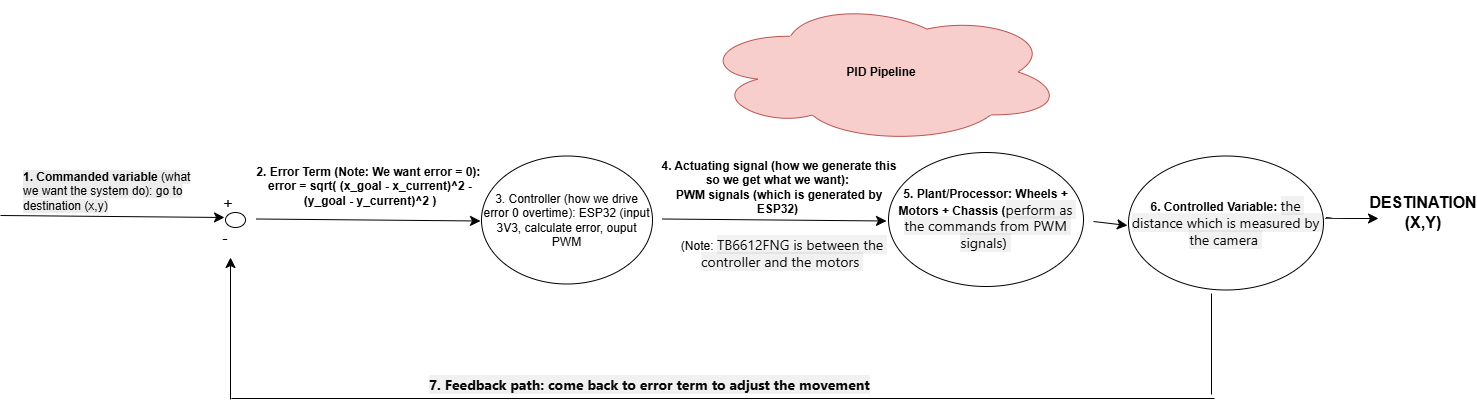

The diagram above was exported from draw.io. Its source (the exported page's mxGraphModel, read from the mxfile embedded in the PNG):
<mxGraphModel dx="2685" dy="1105" grid="0" gridSize="10" guides="1" tooltips="1" connect="1" arrows="1" fold="1" page="0" pageScale="1" pageWidth="850" pageHeight="1100" math="0" shadow="0">
  <root>
    <mxCell id="0" />
    <mxCell id="1" parent="0" />
    <mxCell id="p1HIFS39XBF1hb4VpOwA-3" parent="1" style="ellipse;whiteSpace=wrap;html=1;" value="3. Controller (how we drive error 0 overtime): ESP32 (input 3V3, calculate error, ouput PWM" vertex="1">
      <mxGeometry height="128" width="171" x="-152" y="270.5" as="geometry" />
    </mxCell>
    <mxCell id="p1HIFS39XBF1hb4VpOwA-4" edge="1" parent="1" style="endArrow=classic;html=1;rounded=0;fontSize=12;startSize=8;endSize=8;curved=1;" value="">
      <mxGeometry height="50" relative="1" width="50" as="geometry">
        <mxPoint x="-633" y="330" as="sourcePoint" />
        <mxPoint x="-409" y="332" as="targetPoint" />
      </mxGeometry>
    </mxCell>
    <mxCell id="p1HIFS39XBF1hb4VpOwA-5" parent="1" style="text;whiteSpace=wrap;html=1;" value="&lt;b style=&quot;forced-color-adjust: none; color: rgb(0, 0, 0); font-family: Helvetica; font-size: 12px; font-style: normal; font-variant-ligatures: normal; font-variant-caps: normal; letter-spacing: normal; orphans: 2; text-align: center; text-indent: 0px; text-transform: none; widows: 2; word-spacing: 0px; -webkit-text-stroke-width: 0px; white-space: normal; background-color: rgb(236, 236, 236); text-decoration-thickness: initial; text-decoration-style: initial; text-decoration-color: initial;&quot;&gt;1. Commanded variable&lt;/b&gt;&lt;span style=&quot;color: rgb(0, 0, 0); font-family: Helvetica; font-size: 12px; font-style: normal; font-variant-ligatures: normal; font-variant-caps: normal; font-weight: 400; letter-spacing: normal; orphans: 2; text-align: center; text-indent: 0px; text-transform: none; widows: 2; word-spacing: 0px; -webkit-text-stroke-width: 0px; white-space: normal; background-color: rgb(236, 236, 236); text-decoration-thickness: initial; text-decoration-style: initial; text-decoration-color: initial; display: inline !important; float: none;&quot;&gt;&lt;span&gt;&amp;nbsp;&lt;/span&gt;(what we want the system do): go to destination (x,y)&lt;/span&gt;" vertex="1">
      <mxGeometry height="36" width="180" x="-612" y="278" as="geometry" />
    </mxCell>
    <mxCell id="p1HIFS39XBF1hb4VpOwA-6" parent="1" style="ellipse;whiteSpace=wrap;html=1;" value="" vertex="1">
      <mxGeometry height="15" width="20" x="-408" y="327" as="geometry" />
    </mxCell>
    <mxCell id="p1HIFS39XBF1hb4VpOwA-7" parent="1" style="text;html=1;whiteSpace=wrap;strokeColor=none;fillColor=none;align=center;verticalAlign=middle;rounded=0;fontSize=16;" value="+" vertex="1">
      <mxGeometry height="23" width="56" x="-433" y="306" as="geometry" />
    </mxCell>
    <mxCell id="p1HIFS39XBF1hb4VpOwA-8" parent="1" style="text;html=1;whiteSpace=wrap;strokeColor=none;fillColor=none;align=center;verticalAlign=middle;rounded=0;fontSize=16;" value="-" vertex="1">
      <mxGeometry height="23" width="56" x="-436" y="340" as="geometry" />
    </mxCell>
    <mxCell id="p1HIFS39XBF1hb4VpOwA-9" parent="1" style="text;whiteSpace=wrap;html=1;" value="&lt;div style=&quot;text-align: center;&quot;&gt;&lt;span style=&quot;background-color: transparent; color: light-dark(rgb(0, 0, 0), rgb(255, 255, 255));&quot;&gt;&lt;b&gt;2. Error Term (Note: We want error = 0):&amp;nbsp;&lt;/b&gt;&lt;/span&gt;&lt;/div&gt;&lt;div style=&quot;text-align: center;&quot;&gt;&lt;span style=&quot;background-color: transparent; color: light-dark(rgb(0, 0, 0), rgb(255, 255, 255));&quot;&gt;&lt;b&gt;error = sqrt( (x_goal - x_current)^2 - (y_goal - y_current)^2 )&lt;/b&gt;&lt;/span&gt;&lt;/div&gt;" vertex="1">
      <mxGeometry height="36" width="232" x="-380" y="273" as="geometry" />
    </mxCell>
    <mxCell id="p1HIFS39XBF1hb4VpOwA-10" edge="1" parent="1" style="endArrow=classic;html=1;rounded=0;fontSize=12;startSize=8;endSize=8;curved=1;" value="">
      <mxGeometry height="50" relative="1" width="50" as="geometry">
        <mxPoint x="-377" y="333.5" as="sourcePoint" />
        <mxPoint x="-153" y="335.5" as="targetPoint" />
      </mxGeometry>
    </mxCell>
    <mxCell id="p1HIFS39XBF1hb4VpOwA-11" edge="1" parent="1" style="endArrow=classic;html=1;rounded=0;fontSize=12;startSize=8;endSize=8;curved=1;" value="">
      <mxGeometry height="50" relative="1" width="50" as="geometry">
        <mxPoint x="29" y="333.5" as="sourcePoint" />
        <mxPoint x="253" y="335.5" as="targetPoint" />
      </mxGeometry>
    </mxCell>
    <mxCell id="p1HIFS39XBF1hb4VpOwA-12" parent="1" style="text;whiteSpace=wrap;html=1;" value="&lt;div style=&quot;text-align: center;&quot;&gt;&lt;b&gt;4. Actuating signal (how we generate this so we get what we want):&amp;nbsp;&lt;/b&gt;&lt;/div&gt;&lt;div style=&quot;text-align: center;&quot;&gt;&lt;b&gt;PWM signals (which is generated by ESP32)&amp;nbsp;&lt;/b&gt;&lt;/div&gt;&lt;div style=&quot;text-align: center;&quot;&gt;&lt;b&gt;&lt;br&gt;&lt;/b&gt;&lt;/div&gt;" vertex="1">
      <mxGeometry height="36" width="238" x="26" y="267" as="geometry" />
    </mxCell>
    <mxCell id="p1HIFS39XBF1hb4VpOwA-13" parent="1" style="ellipse;whiteSpace=wrap;html=1;" value="&lt;b&gt;5. Plant/Processor: Wheels + Motors + Chassis (&lt;/b&gt;&lt;span style=&quot;color: rgb(10, 10, 10); font-family: &amp;quot;Anthropic Sans&amp;quot;, system-ui, &amp;quot;Segoe UI&amp;quot;, Roboto, Helvetica, Arial, sans-serif; font-size: 14px; text-align: start; white-space: pre-wrap; background-color: rgba(10, 10, 10, 0.06);&quot;&gt;perform as the commands from PWM signals) &lt;/span&gt;" vertex="1">
      <mxGeometry height="134" width="195" x="255" y="267" as="geometry" />
    </mxCell>
    <mxCell id="p1HIFS39XBF1hb4VpOwA-14" parent="1" style="text;whiteSpace=wrap;html=1;" value="&lt;div style=&quot;text-align: center;&quot;&gt;(Note:&amp;nbsp;&lt;span style=&quot;background-color: rgba(10, 10, 10, 0.06); color: rgb(10, 10, 10); font-family: &amp;quot;Anthropic Sans&amp;quot;, system-ui, &amp;quot;Segoe UI&amp;quot;, Roboto, Helvetica, Arial, sans-serif; font-size: 14px; white-space: pre-wrap; text-align: left;&quot;&gt;TB6612FNG is between the controller and the motors &lt;/span&gt;&lt;/div&gt;&lt;div&gt;&lt;span style=&quot;background-color: rgba(10, 10, 10, 0.06); color: rgb(10, 10, 10); font-family: &amp;quot;Anthropic Sans&amp;quot;, system-ui, &amp;quot;Segoe UI&amp;quot;, Roboto, Helvetica, Arial, sans-serif; font-size: 14px; white-space: pre-wrap; text-align: left;&quot;&gt;&lt;br&gt;&lt;/span&gt;&lt;/div&gt;&lt;div style=&quot;text-align: center;&quot;&gt;&lt;b&gt;&lt;br&gt;&lt;/b&gt;&lt;/div&gt;" vertex="1">
      <mxGeometry height="36" width="238" x="29" y="345" as="geometry" />
    </mxCell>
    <mxCell id="p1HIFS39XBF1hb4VpOwA-15" edge="1" parent="1" style="endArrow=classic;html=1;rounded=0;fontSize=12;startSize=8;endSize=8;curved=1;" value="">
      <mxGeometry height="50" relative="1" width="50" as="geometry">
        <mxPoint x="460" y="336" as="sourcePoint" />
        <mxPoint x="494" y="340" as="targetPoint" />
      </mxGeometry>
    </mxCell>
    <mxCell id="p1HIFS39XBF1hb4VpOwA-18" parent="1" style="ellipse;whiteSpace=wrap;html=1;" value="&lt;b&gt;6. Controlled Variable:&amp;nbsp;&lt;/b&gt;&lt;span style=&quot;color: rgb(10, 10, 10); font-family: &amp;quot;Anthropic Sans&amp;quot;, system-ui, &amp;quot;Segoe UI&amp;quot;, Roboto, Helvetica, Arial, sans-serif; font-size: 14px; text-align: start; white-space: pre-wrap; background-color: rgba(10, 10, 10, 0.06);&quot;&gt;the distance which is measured by the camera &lt;/span&gt;" vertex="1">
      <mxGeometry height="134" width="195" x="495" y="270.5" as="geometry" />
    </mxCell>
    <mxCell id="p1HIFS39XBF1hb4VpOwA-19" edge="1" parent="1" style="endArrow=classic;html=1;rounded=0;fontSize=12;startSize=8;endSize=8;curved=1;" value="">
      <mxGeometry height="50" relative="1" width="50" as="geometry">
        <Array as="points">
          <mxPoint x="698" y="333" />
        </Array>
        <mxPoint x="692" y="332.5" as="sourcePoint" />
        <mxPoint x="745" y="333" as="targetPoint" />
      </mxGeometry>
    </mxCell>
    <mxCell id="p1HIFS39XBF1hb4VpOwA-20" parent="1" style="text;html=1;whiteSpace=wrap;strokeColor=none;fillColor=none;align=center;verticalAlign=middle;rounded=0;fontSize=16;" value="&lt;b&gt;DESTINATION (X,Y)&lt;/b&gt;" vertex="1">
      <mxGeometry height="30" width="60" x="760" y="312" as="geometry" />
    </mxCell>
    <mxCell id="p1HIFS39XBF1hb4VpOwA-23" edge="1" parent="1" style="endArrow=classic;html=1;rounded=0;fontSize=12;startSize=8;endSize=8;curved=1;" value="">
      <mxGeometry height="50" relative="1" width="50" as="geometry">
        <mxPoint x="-403" y="514" as="sourcePoint" />
        <mxPoint x="-403" y="372" as="targetPoint" />
      </mxGeometry>
    </mxCell>
    <mxCell id="p1HIFS39XBF1hb4VpOwA-24" edge="1" parent="1" style="endArrow=none;html=1;rounded=0;fontSize=12;startSize=8;endSize=8;curved=1;" value="">
      <mxGeometry height="50" relative="1" width="50" as="geometry">
        <mxPoint x="578" y="509" as="sourcePoint" />
        <mxPoint x="578" y="408" as="targetPoint" />
      </mxGeometry>
    </mxCell>
    <mxCell id="p1HIFS39XBF1hb4VpOwA-25" edge="1" parent="1" style="endArrow=none;html=1;rounded=0;fontSize=12;startSize=8;endSize=8;curved=1;" value="">
      <mxGeometry height="50" relative="1" width="50" as="geometry">
        <mxPoint x="-402" y="513" as="sourcePoint" />
        <mxPoint x="581" y="513" as="targetPoint" />
      </mxGeometry>
    </mxCell>
    <mxCell id="p1HIFS39XBF1hb4VpOwA-26" parent="1" style="text;whiteSpace=wrap;html=1;fontStyle=1" value="&lt;div style=&quot;text-align: center;&quot;&gt;&lt;span style=&quot;background-color: rgba(10, 10, 10, 0.06); color: rgb(10, 10, 10); font-family: &amp;quot;Anthropic Sans&amp;quot;, system-ui, &amp;quot;Segoe UI&amp;quot;, Roboto, Helvetica, Arial, sans-serif; font-size: 14px; white-space: pre-wrap; text-align: left;&quot;&gt;7. Feedback path: come back to error term to adjust the movement&lt;/span&gt;&lt;/div&gt;" vertex="1">
      <mxGeometry height="36" width="471" x="-206" y="485" as="geometry" />
    </mxCell>
    <mxCell id="p1HIFS39XBF1hb4VpOwA-27" parent="1" style="ellipse;shape=cloud;whiteSpace=wrap;html=1;fillColor=#f8cecc;strokeColor=#b85450;" value="&lt;b&gt;PID Pipeline&lt;/b&gt;" vertex="1">
      <mxGeometry height="143" width="364" x="66" y="115" as="geometry" />
    </mxCell>
  </root>
</mxGraphModel>